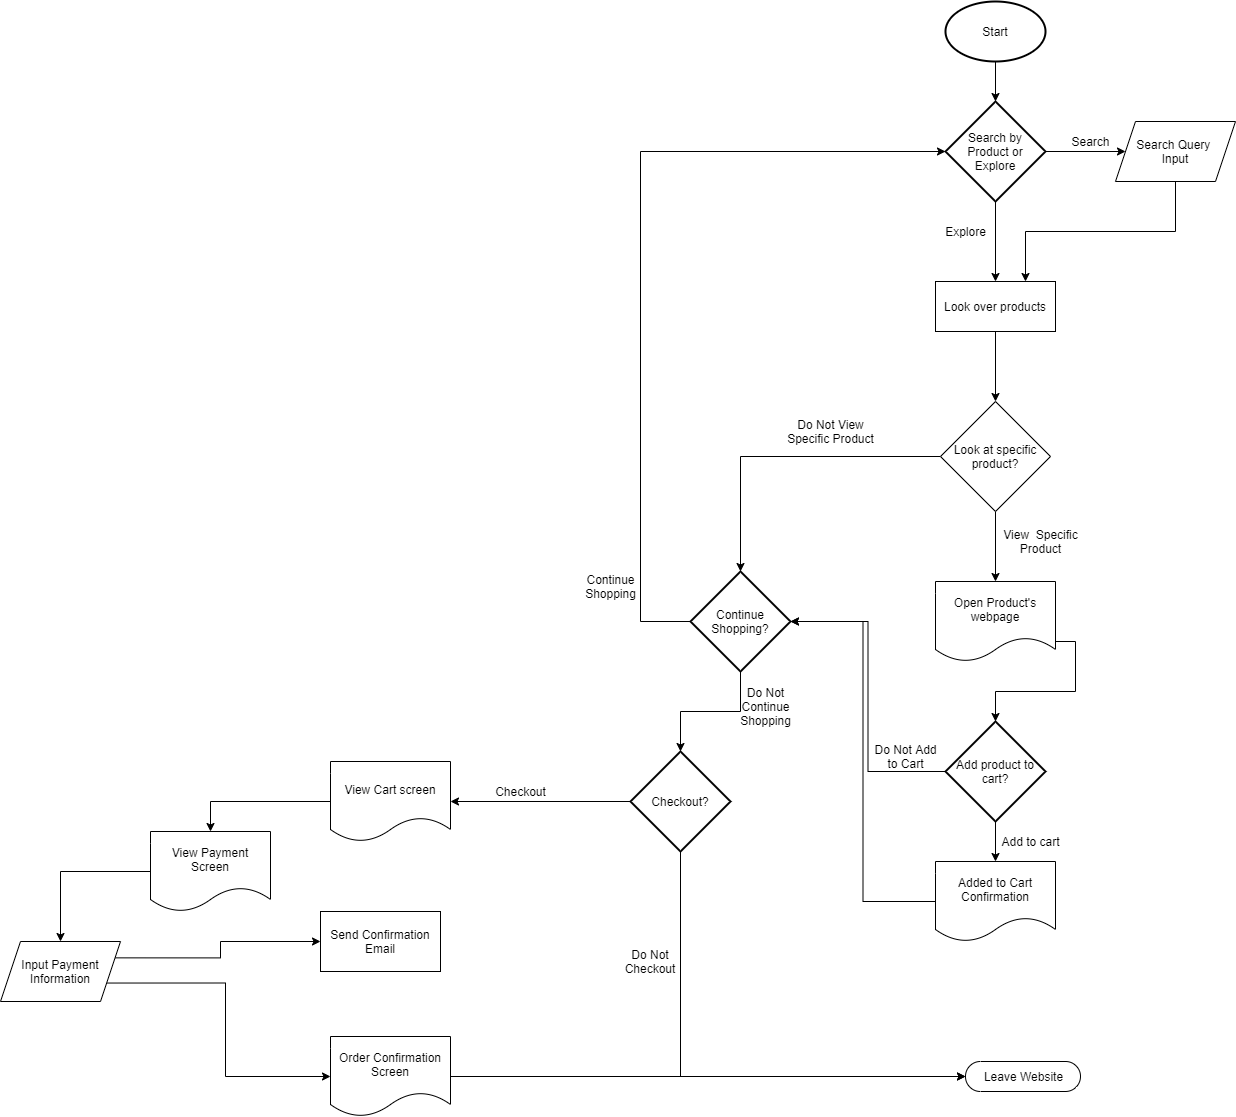

The diagram above was exported from draw.io. Its source (the exported page's mxGraphModel, read from the mxfile embedded in the PNG):
<mxGraphModel dx="2694" dy="846" grid="1" gridSize="10" guides="1" tooltips="1" connect="1" arrows="1" fold="1" page="1" pageScale="1" pageWidth="850" pageHeight="1100" math="0" shadow="0">
  <root>
    <mxCell id="0" />
    <mxCell id="1" parent="0" />
    <mxCell id="4" style="edgeStyle=orthogonalEdgeStyle;rounded=0;orthogonalLoop=1;jettySize=auto;html=1;exitX=0.5;exitY=1;exitDx=0;exitDy=0;exitPerimeter=0;entryX=0.5;entryY=0;entryDx=0;entryDy=0;entryPerimeter=0;" edge="1" parent="1" source="2" target="3">
      <mxGeometry relative="1" as="geometry" />
    </mxCell>
    <mxCell id="2" value="Start" style="strokeWidth=2;html=1;shape=mxgraph.flowchart.start_1;whiteSpace=wrap;" vertex="1" parent="1">
      <mxGeometry x="285" y="10" width="100" height="60" as="geometry" />
    </mxCell>
    <mxCell id="7" style="edgeStyle=orthogonalEdgeStyle;rounded=0;orthogonalLoop=1;jettySize=auto;html=1;exitX=1;exitY=0.5;exitDx=0;exitDy=0;exitPerimeter=0;verticalAlign=top;" edge="1" parent="1" source="3" target="5">
      <mxGeometry relative="1" as="geometry" />
    </mxCell>
    <mxCell id="9" style="edgeStyle=orthogonalEdgeStyle;rounded=0;orthogonalLoop=1;jettySize=auto;html=1;exitX=0.5;exitY=1;exitDx=0;exitDy=0;exitPerimeter=0;entryX=0.5;entryY=0;entryDx=0;entryDy=0;" edge="1" parent="1" source="3" target="6">
      <mxGeometry relative="1" as="geometry" />
    </mxCell>
    <mxCell id="3" value="Search by Product or Explore" style="strokeWidth=2;html=1;shape=mxgraph.flowchart.decision;whiteSpace=wrap;" vertex="1" parent="1">
      <mxGeometry x="285" y="110" width="100" height="100" as="geometry" />
    </mxCell>
    <mxCell id="11" style="edgeStyle=orthogonalEdgeStyle;rounded=0;orthogonalLoop=1;jettySize=auto;html=1;exitX=0.5;exitY=1;exitDx=0;exitDy=0;entryX=0.75;entryY=0;entryDx=0;entryDy=0;" edge="1" parent="1" source="5" target="6">
      <mxGeometry relative="1" as="geometry" />
    </mxCell>
    <mxCell id="5" value="Search Query &lt;br&gt;Input" style="shape=parallelogram;perimeter=parallelogramPerimeter;whiteSpace=wrap;html=1;fixedSize=1;" vertex="1" parent="1">
      <mxGeometry x="455" y="130" width="120" height="60" as="geometry" />
    </mxCell>
    <mxCell id="18" style="edgeStyle=orthogonalEdgeStyle;rounded=0;orthogonalLoop=1;jettySize=auto;html=1;exitX=0.5;exitY=1;exitDx=0;exitDy=0;entryX=0.5;entryY=0;entryDx=0;entryDy=0;" edge="1" parent="1" source="6" target="16">
      <mxGeometry relative="1" as="geometry" />
    </mxCell>
    <mxCell id="6" value="Look over products" style="rounded=0;whiteSpace=wrap;html=1;" vertex="1" parent="1">
      <mxGeometry x="275" y="290" width="120" height="50" as="geometry" />
    </mxCell>
    <mxCell id="13" value="Search" style="text;html=1;align=center;verticalAlign=middle;resizable=0;points=[];autosize=1;" vertex="1" parent="1">
      <mxGeometry x="405" y="140" width="50" height="20" as="geometry" />
    </mxCell>
    <mxCell id="14" value="Explore" style="text;html=1;align=center;verticalAlign=middle;resizable=0;points=[];autosize=1;direction=south;" vertex="1" parent="1">
      <mxGeometry x="295" y="210" width="20" height="60" as="geometry" />
    </mxCell>
    <mxCell id="27" style="edgeStyle=orthogonalEdgeStyle;rounded=0;orthogonalLoop=1;jettySize=auto;html=1;exitX=0.5;exitY=1;exitDx=0;exitDy=0;entryX=0.5;entryY=0;entryDx=0;entryDy=0;" edge="1" parent="1" source="16" target="25">
      <mxGeometry relative="1" as="geometry" />
    </mxCell>
    <mxCell id="41" style="edgeStyle=orthogonalEdgeStyle;rounded=0;orthogonalLoop=1;jettySize=auto;html=1;exitX=0;exitY=0.5;exitDx=0;exitDy=0;entryX=0.5;entryY=0;entryDx=0;entryDy=0;entryPerimeter=0;" edge="1" parent="1" source="16" target="35">
      <mxGeometry relative="1" as="geometry" />
    </mxCell>
    <mxCell id="16" value="Look at specific product?" style="rhombus;whiteSpace=wrap;html=1;" vertex="1" parent="1">
      <mxGeometry x="280" y="410" width="110" height="110" as="geometry" />
    </mxCell>
    <mxCell id="31" style="edgeStyle=orthogonalEdgeStyle;rounded=0;orthogonalLoop=1;jettySize=auto;html=1;exitX=1;exitY=0.75;exitDx=0;exitDy=0;entryX=0.5;entryY=0;entryDx=0;entryDy=0;entryPerimeter=0;" edge="1" parent="1" source="25" target="29">
      <mxGeometry relative="1" as="geometry" />
    </mxCell>
    <mxCell id="25" value="Open Product's webpage" style="shape=document;whiteSpace=wrap;html=1;boundedLbl=1;" vertex="1" parent="1">
      <mxGeometry x="275" y="590" width="120" height="80" as="geometry" />
    </mxCell>
    <mxCell id="28" value="View&amp;nbsp; Specific&lt;br&gt;Product" style="text;html=1;align=center;verticalAlign=middle;resizable=0;points=[];autosize=1;" vertex="1" parent="1">
      <mxGeometry x="335" y="535" width="90" height="30" as="geometry" />
    </mxCell>
    <mxCell id="33" style="edgeStyle=orthogonalEdgeStyle;rounded=0;orthogonalLoop=1;jettySize=auto;html=1;exitX=0.5;exitY=1;exitDx=0;exitDy=0;exitPerimeter=0;entryX=0.5;entryY=0;entryDx=0;entryDy=0;" edge="1" parent="1" source="29" target="32">
      <mxGeometry relative="1" as="geometry" />
    </mxCell>
    <mxCell id="42" style="edgeStyle=orthogonalEdgeStyle;rounded=0;orthogonalLoop=1;jettySize=auto;html=1;exitX=0;exitY=0.5;exitDx=0;exitDy=0;exitPerimeter=0;entryX=1;entryY=0.5;entryDx=0;entryDy=0;entryPerimeter=0;" edge="1" parent="1" source="29" target="35">
      <mxGeometry relative="1" as="geometry" />
    </mxCell>
    <mxCell id="29" value="Add product to cart?" style="strokeWidth=2;html=1;shape=mxgraph.flowchart.decision;whiteSpace=wrap;" vertex="1" parent="1">
      <mxGeometry x="285" y="730" width="100" height="100" as="geometry" />
    </mxCell>
    <mxCell id="43" style="edgeStyle=orthogonalEdgeStyle;rounded=0;orthogonalLoop=1;jettySize=auto;html=1;exitX=0;exitY=0.5;exitDx=0;exitDy=0;entryX=1;entryY=0.5;entryDx=0;entryDy=0;entryPerimeter=0;" edge="1" parent="1" source="32" target="35">
      <mxGeometry relative="1" as="geometry" />
    </mxCell>
    <mxCell id="32" value="Added to Cart Confirmation" style="shape=document;whiteSpace=wrap;html=1;boundedLbl=1;" vertex="1" parent="1">
      <mxGeometry x="275" y="870" width="120" height="80" as="geometry" />
    </mxCell>
    <mxCell id="34" value="Add to cart" style="text;html=1;align=center;verticalAlign=middle;resizable=0;points=[];autosize=1;" vertex="1" parent="1">
      <mxGeometry x="335" y="840" width="70" height="20" as="geometry" />
    </mxCell>
    <mxCell id="46" style="edgeStyle=orthogonalEdgeStyle;rounded=0;orthogonalLoop=1;jettySize=auto;html=1;exitX=0;exitY=0.5;exitDx=0;exitDy=0;exitPerimeter=0;entryX=0;entryY=0.5;entryDx=0;entryDy=0;entryPerimeter=0;" edge="1" parent="1" source="35" target="3">
      <mxGeometry relative="1" as="geometry">
        <Array as="points">
          <mxPoint x="-20" y="630" />
          <mxPoint x="-20" y="160" />
        </Array>
      </mxGeometry>
    </mxCell>
    <mxCell id="50" style="edgeStyle=orthogonalEdgeStyle;rounded=0;orthogonalLoop=1;jettySize=auto;html=1;exitX=0.5;exitY=1;exitDx=0;exitDy=0;exitPerimeter=0;entryX=0.5;entryY=0;entryDx=0;entryDy=0;entryPerimeter=0;" edge="1" parent="1" source="35" target="49">
      <mxGeometry relative="1" as="geometry" />
    </mxCell>
    <mxCell id="35" value="Continue Shopping?" style="strokeWidth=2;html=1;shape=mxgraph.flowchart.decision;whiteSpace=wrap;" vertex="1" parent="1">
      <mxGeometry x="30" y="580" width="100" height="100" as="geometry" />
    </mxCell>
    <mxCell id="37" value="Do Not Add&lt;br&gt;to Cart" style="text;html=1;align=center;verticalAlign=middle;resizable=0;points=[];autosize=1;" vertex="1" parent="1">
      <mxGeometry x="205" y="750" width="80" height="30" as="geometry" />
    </mxCell>
    <mxCell id="40" value="Do Not View&lt;br&gt;Specific Product" style="text;html=1;align=center;verticalAlign=middle;resizable=0;points=[];autosize=1;" vertex="1" parent="1">
      <mxGeometry x="120" y="425" width="100" height="30" as="geometry" />
    </mxCell>
    <mxCell id="47" value="Continue&lt;br&gt;Shopping" style="text;html=1;align=center;verticalAlign=middle;resizable=0;points=[];autosize=1;" vertex="1" parent="1">
      <mxGeometry x="-85" y="580" width="70" height="30" as="geometry" />
    </mxCell>
    <mxCell id="54" style="edgeStyle=orthogonalEdgeStyle;rounded=0;orthogonalLoop=1;jettySize=auto;html=1;exitX=0.5;exitY=1;exitDx=0;exitDy=0;exitPerimeter=0;entryX=0;entryY=0.5;entryDx=0;entryDy=0;entryPerimeter=0;" edge="1" parent="1" source="49" target="52">
      <mxGeometry relative="1" as="geometry" />
    </mxCell>
    <mxCell id="59" style="edgeStyle=orthogonalEdgeStyle;rounded=0;orthogonalLoop=1;jettySize=auto;html=1;exitX=0;exitY=0.5;exitDx=0;exitDy=0;exitPerimeter=0;entryX=1;entryY=0.5;entryDx=0;entryDy=0;" edge="1" parent="1" source="49" target="58">
      <mxGeometry relative="1" as="geometry" />
    </mxCell>
    <mxCell id="49" value="Checkout?" style="strokeWidth=2;html=1;shape=mxgraph.flowchart.decision;whiteSpace=wrap;" vertex="1" parent="1">
      <mxGeometry x="-30" y="760" width="100" height="100" as="geometry" />
    </mxCell>
    <mxCell id="51" value="Do Not&lt;br&gt;Continue&lt;br&gt;Shopping" style="text;html=1;align=center;verticalAlign=middle;resizable=0;points=[];autosize=1;" vertex="1" parent="1">
      <mxGeometry x="70" y="690" width="70" height="50" as="geometry" />
    </mxCell>
    <mxCell id="52" value="Leave Website" style="html=1;dashed=0;whitespace=wrap;shape=mxgraph.dfd.start" vertex="1" parent="1">
      <mxGeometry x="305" y="1070" width="115" height="30" as="geometry" />
    </mxCell>
    <mxCell id="55" value="Do Not Checkout&lt;br&gt;" style="text;html=1;strokeColor=none;fillColor=none;align=center;verticalAlign=middle;whiteSpace=wrap;rounded=0;" vertex="1" parent="1">
      <mxGeometry x="-30" y="960" width="40" height="20" as="geometry" />
    </mxCell>
    <mxCell id="62" style="edgeStyle=orthogonalEdgeStyle;rounded=0;orthogonalLoop=1;jettySize=auto;html=1;exitX=0;exitY=0.5;exitDx=0;exitDy=0;entryX=0.5;entryY=0;entryDx=0;entryDy=0;" edge="1" parent="1" source="58" target="61">
      <mxGeometry relative="1" as="geometry" />
    </mxCell>
    <mxCell id="58" value="View Cart screen" style="shape=document;whiteSpace=wrap;html=1;boundedLbl=1;" vertex="1" parent="1">
      <mxGeometry x="-330" y="770" width="120" height="80" as="geometry" />
    </mxCell>
    <mxCell id="60" value="Checkout" style="text;html=1;align=center;verticalAlign=middle;resizable=0;points=[];autosize=1;" vertex="1" parent="1">
      <mxGeometry x="-175" y="790" width="70" height="20" as="geometry" />
    </mxCell>
    <mxCell id="64" style="edgeStyle=orthogonalEdgeStyle;rounded=0;orthogonalLoop=1;jettySize=auto;html=1;exitX=0;exitY=0.5;exitDx=0;exitDy=0;entryX=0.5;entryY=0;entryDx=0;entryDy=0;" edge="1" parent="1" source="61" target="63">
      <mxGeometry relative="1" as="geometry" />
    </mxCell>
    <mxCell id="61" value="View Payment&lt;br&gt;Screen" style="shape=document;whiteSpace=wrap;html=1;boundedLbl=1;" vertex="1" parent="1">
      <mxGeometry x="-510" y="840" width="120" height="80" as="geometry" />
    </mxCell>
    <mxCell id="66" style="edgeStyle=orthogonalEdgeStyle;rounded=0;orthogonalLoop=1;jettySize=auto;html=1;exitX=1;exitY=0.25;exitDx=0;exitDy=0;entryX=0;entryY=0.5;entryDx=0;entryDy=0;" edge="1" parent="1" source="63" target="65">
      <mxGeometry relative="1" as="geometry" />
    </mxCell>
    <mxCell id="68" style="edgeStyle=orthogonalEdgeStyle;rounded=0;orthogonalLoop=1;jettySize=auto;html=1;exitX=1;exitY=0.75;exitDx=0;exitDy=0;entryX=0;entryY=0.5;entryDx=0;entryDy=0;" edge="1" parent="1" source="63" target="67">
      <mxGeometry relative="1" as="geometry" />
    </mxCell>
    <mxCell id="63" value="Input Payment Information" style="shape=parallelogram;perimeter=parallelogramPerimeter;whiteSpace=wrap;html=1;fixedSize=1;" vertex="1" parent="1">
      <mxGeometry x="-660" y="950" width="120" height="60" as="geometry" />
    </mxCell>
    <mxCell id="65" value="Send Confirmation Email" style="rounded=0;whiteSpace=wrap;html=1;" vertex="1" parent="1">
      <mxGeometry x="-340" y="920" width="120" height="60" as="geometry" />
    </mxCell>
    <mxCell id="69" style="edgeStyle=orthogonalEdgeStyle;rounded=0;orthogonalLoop=1;jettySize=auto;html=1;exitX=1;exitY=0.5;exitDx=0;exitDy=0;" edge="1" parent="1" source="67" target="52">
      <mxGeometry relative="1" as="geometry" />
    </mxCell>
    <mxCell id="67" value="Order Confirmation Screen" style="shape=document;whiteSpace=wrap;html=1;boundedLbl=1;" vertex="1" parent="1">
      <mxGeometry x="-330" y="1045" width="120" height="80" as="geometry" />
    </mxCell>
  </root>
</mxGraphModel>